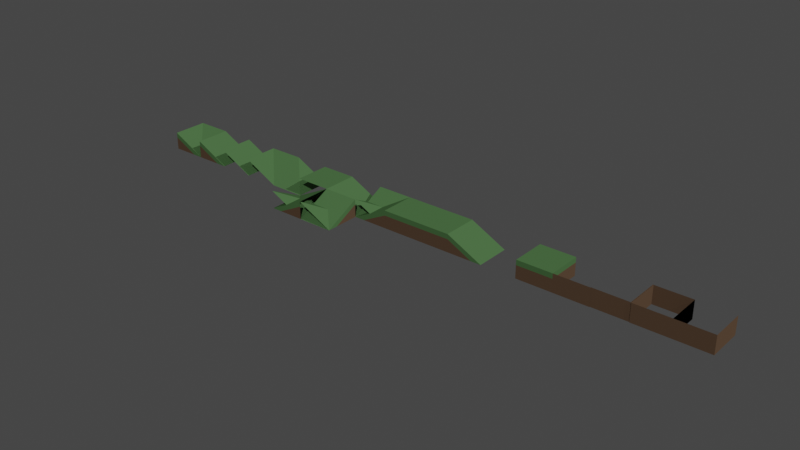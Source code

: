 # Source: terrain.blend  (saved by Blender 3.6.11; exported with 4.5.12 LTS)
import bpy
from mathutils import Matrix  # noqa: F401  (used for matrix-valued properties, if any)

bpy.ops.wm.read_factory_settings(use_empty=True)
scene = bpy.context.scene
scene.name = 'Scene'

# ---- materials (node trees are filled in below, after node groups)
mat_material_001 = bpy.data.materials.new('Material.001')
mat_material_001.use_transparent_shadow = False
mat_material_002 = bpy.data.materials.new('Material.002')
mat_material_002.use_transparent_shadow = False

# ---- material node trees
mat_material_001.use_nodes = True; mat_material_001.node_tree.nodes.clear()
_N = mat_material_001.node_tree.nodes; _L = mat_material_001.node_tree.links
n0 = _N.new('ShaderNodeBsdfPrincipled'); n0.name = 'Principled BSDF'; n0.location = (10, 300)
n0.distribution = 'GGX'
n0.subsurface_method = 'RANDOM_WALK_SKIN'
n0.inputs[0].default_value = (0.1026, 0.2215, 0.08391, 1.0)
n0.inputs[2].default_value = 1.0
n0.inputs[3].default_value = 1.45
n0.inputs[13].default_value = 0.0
n0.inputs[27].default_value = (0.0, 0.0, 0.0, 1.0)
n0.inputs[28].default_value = 1.0
n1 = _N.new('ShaderNodeOutputMaterial'); n1.name = 'Material Output'; n1.location = (300, 300)
_L.new(n0.outputs[0], n1.inputs[0])
n1.is_active_output = True
mat_material_002.use_nodes = True; mat_material_002.node_tree.nodes.clear()
_N = mat_material_002.node_tree.nodes; _L = mat_material_002.node_tree.links
n0 = _N.new('ShaderNodeBsdfPrincipled'); n0.name = 'Principled BSDF'; n0.location = (10, 300)
n0.distribution = 'GGX'
n0.subsurface_method = 'RANDOM_WALK_SKIN'
n0.inputs[0].default_value = (0.1532, 0.09552, 0.05981, 1.0)
n0.inputs[2].default_value = 1.0
n0.inputs[3].default_value = 1.45
n0.inputs[11].default_value = 1.343
n0.inputs[13].default_value = 0.0
n0.inputs[27].default_value = (0.0, 0.0, 0.0, 1.0)
n0.inputs[28].default_value = 1.0
n1 = _N.new('ShaderNodeOutputMaterial'); n1.name = 'Material Output'; n1.location = (300, 300)
_L.new(n0.outputs[0], n1.inputs[0])
n1.is_active_output = True

# ---- world
world_world = bpy.data.worlds.new('World'); scene.world = world_world
world_world.use_nodes = True; world_world.node_tree.nodes.clear()
_N = world_world.node_tree.nodes; _L = world_world.node_tree.links
n0 = _N.new('ShaderNodeOutputWorld'); n0.name = 'World Output'; n0.location = (300, 300)
n1 = _N.new('ShaderNodeBackground'); n1.name = 'Background'; n1.location = (10, 300)
n1.inputs[0].default_value = (0.05088, 0.05088, 0.05088, 1.0)
_L.new(n1.outputs[0], n0.inputs[0])
n0.is_active_output = True
world_world.color = (0.05088, 0.05088, 0.05088)
world_world.use_sun_shadow = False
world_world.sun_shadow_jitter_overblur = 0.0

# ---- lights
light_sun_005 = bpy.data.lights.new('Sun.005', 'SUN')
light_sun_005.transmission_factor = 0.0
light_sun_005.energy = 1.0
light_sun_006 = bpy.data.lights.new('Sun.006', 'SUN')
light_sun_006.transmission_factor = 0.0
light_sun_006.energy = 1.0

# ---- meshes
me_cube_002 = bpy.data.meshes.new('Cube.002')
me_cube_002.from_pydata([(-0.5, -0.5, 0.25), (-0.5, 0.5, 0.25), (0.5, -0.5, 0.25), (0.5, 0.5, 0.25)], [], [(3, 1, 0, 2)])
_uv = me_cube_002.uv_layers.new(name='UVMap')
_uv.uv.foreach_set('vector', [0.625, 0.5, 0.875, 0.5, 0.875, 0.75, 0.625, 0.75])
me_cube_002.materials.append(mat_material_001)
me_cube_002.update()
me_cube_009 = bpy.data.meshes.new('Cube.009')
me_cube_009.from_pydata([(-0.5, -0.5, 0.25), (-0.5, 0.5, 0.25), (0.5, -0.5, -0.25), (0.5, 0.5, -0.25)], [], [(3, 1, 0, 2)])
_uv = me_cube_009.uv_layers.new(name='UVMap')
_uv.uv.foreach_set('vector', [0.625, 0.5, 0.875, 0.5, 0.875, 0.75, 0.625, 0.75])
me_cube_009.materials.append(mat_material_001)
me_cube_009.update()
me_cube_010 = bpy.data.meshes.new('Cube.010')
me_cube_010.from_pydata([(-0.5, -0.5, 0.25), (-0.5, 0.5, 0.25), (0.5, -0.5, 0.25), (0.5, 0.5, 0.25), (-0.5, -0.5, -0.25), (-0.5, 0.5, -0.25), (0.5, -0.5, -0.25), (0.5, -0.5, 0.1077), (-0.5, -0.5, 0.1077), (-0.5, 0.5, 0.1077)], [], [(3, 1, 0, 2), (7, 8, 4, 6), (8, 9, 5, 4), (0, 1, 9, 8), (2, 0, 8, 7)])
me_cube_010.polygons.foreach_set('material_index', [0, 1, 1, 0, 0])
_uv = me_cube_010.uv_layers.new(name='UVMap')
_uv.uv.foreach_set('vector', [0.625, 0.5, 0.875, 0.5, 0.875, 0.75, 0.625, 0.75, 0.625, 0.75, 0.875, 0.75, 0.875, 0.75, 0.625, 0.75, 0.875, 0.75, 0.875, 0.5, 0.875, 0.5, 0.875, 0.75, 0.875, 0.75, 0.875, 0.5, 0.875, 0.5, 0.875, 0.75, 0.625, 0.75, 0.875, 0.75, 0.875, 0.75, 0.625, 0.75])
me_cube_010.materials.append(mat_material_001)
me_cube_010.materials.append(mat_material_002)
me_cube_010.update()
me_cube_011 = bpy.data.meshes.new('Cube.011')
me_cube_011.from_pydata([(-0.5, -0.5, 0.25), (-0.5, 0.5, 0.25), (0.5, -0.5, 0.25), (0.5, 0.5, 0.25), (-0.5, -0.5, -0.25), (0.5, -0.5, -0.25), (0.5, -0.5, 0.1077), (-0.5, -0.5, 0.1077)], [], [(3, 1, 0, 2), (6, 7, 4, 5), (2, 0, 7, 6)])
me_cube_011.polygons.foreach_set('material_index', [0, 1, 0])
_uv = me_cube_011.uv_layers.new(name='UVMap')
_uv.uv.foreach_set('vector', [0.625, 0.5, 0.875, 0.5, 0.875, 0.75, 0.625, 0.75, 0.625, 0.75, 0.875, 0.75, 0.875, 0.75, 0.625, 0.75, 0.625, 0.75, 0.875, 0.75, 0.875, 0.75, 0.625, 0.75])
me_cube_011.materials.append(mat_material_001)
me_cube_011.materials.append(mat_material_002)
me_cube_011.update()
me_cube_012 = bpy.data.meshes.new('Cube.012')
me_cube_012.from_pydata([(-0.5, 0.5, 0.25), (0.5, -0.5, -0.25), (0.5, 0.5, -0.25), (-0.5, -0.5, -0.25)], [], [(2, 0, 1), (3, 1, 0)])
_uv = me_cube_012.uv_layers.new(name='UVMap')
_uv.uv.foreach_set('vector', [0.625, 0.5, 0.875, 0.5, 0.625, 0.75, 0.625, 0.5, 0.625, 0.75, 0.875, 0.5])
me_cube_012.materials.append(mat_material_001)
me_cube_012.update()
me_cube_013 = bpy.data.meshes.new('Cube.013')
me_cube_013.from_pydata([(-0.5, -0.5, 0.25), (-0.5, 0.5, 0.25), (0.5, -0.5, -0.25), (0.5, 0.5, 0.25)], [], [(1, 0, 2), (1, 2, 3)])
_uv = me_cube_013.uv_layers.new(name='UVMap')
_uv.uv.foreach_set('vector', [0.875, 0.5, 0.875, 0.75, 0.625, 0.75, 0.875, 0.5, 0.625, 0.75, 0.875, 0.75])
me_cube_013.materials.append(mat_material_001)
me_cube_013.update()
me_cube_015 = bpy.data.meshes.new('Cube.015')
me_cube_015.from_pydata([(-0.5, -0.5, 0.25), (-0.5, 0.5, 0.25), (0.5, -0.5, -0.25), (0.5, 0.5, -0.25), (-0.5, -0.5, -0.25), (-0.5, -0.5, 0.1077), (0.2087, -0.5, -0.25)], [], [(3, 1, 0, 2), (0, 5, 6, 2), (6, 5, 4)])
me_cube_015.polygons.foreach_set('material_index', [0, 0, 1])
_uv = me_cube_015.uv_layers.new(name='UVMap')
_uv.uv.foreach_set('vector', [0.625, 0.5, 0.875, 0.5, 0.875, 0.75, 0.625, 0.75, 0.875, 0.75, 0.6036, 0.5174, 0.4429, 0.5315, 0.625, 0.75, 0.4429, 0.5315, 0.6036, 0.5174, 0.0, 0.0])
me_cube_015.materials.append(mat_material_001)
me_cube_015.materials.append(mat_material_002)
me_cube_015.update()
me_cube_016 = bpy.data.meshes.new('Cube.016')
me_cube_016.from_pydata([(-0.5, -0.5, 0.25), (0.5, -0.5, 0.25), (-0.5, -0.5, -0.25), (0.5, -0.5, -0.25), (0.5, -0.5, 0.1077), (-0.5, -0.5, 0.1077)], [], [(4, 5, 2, 3), (1, 0, 5, 4)])
me_cube_016.polygons.foreach_set('material_index', [1, 1])
_uv = me_cube_016.uv_layers.new(name='UVMap')
_uv.uv.foreach_set('vector', [0.625, 0.75, 0.875, 0.75, 0.875, 0.75, 0.625, 0.75, 0.625, 0.75, 0.875, 0.75, 0.875, 0.75, 0.625, 0.75])
me_cube_016.materials.append(mat_material_001)
me_cube_016.materials.append(mat_material_002)
me_cube_016.update()
me_cube_017 = bpy.data.meshes.new('Cube.017')
me_cube_017.from_pydata([(-0.5, 0.5, 0.25), (-0.5, -0.5, 0.25), (0.5, 0.5, -0.25), (0.5, -0.5, -0.25), (-0.5, 0.5, -0.25), (-0.5, 0.5, 0.1077), (0.2087, 0.5, -0.25)], [], [(3, 2, 0, 1), (0, 2, 6, 5), (6, 4, 5)])
me_cube_017.polygons.foreach_set('material_index', [0, 0, 1])
_uv = me_cube_017.uv_layers.new(name='UVMap')
_uv.uv.foreach_set('vector', [0.625, 0.5, 0.625, 0.75, 0.875, 0.75, 0.875, 0.5, 0.875, 0.75, 0.625, 0.75, 0.4429, 0.5315, 0.6036, 0.5174, 0.4429, 0.5315, 0.0, 0.0, 0.6036, 0.5174])
me_cube_017.materials.append(mat_material_001)
me_cube_017.materials.append(mat_material_002)
me_cube_017.update()
me_cube_018 = bpy.data.meshes.new('Cube.018')
me_cube_018.from_pydata([(-0.5, -0.5, 0.25), (0.5, -0.5, 0.25), (-0.5, -0.5, -0.25), (0.5, -0.5, -0.25), (0.5, -0.5, 0.1077), (-0.5, -0.5, 0.1077), (0.5, 0.5, 0.25), (0.5, 0.5, -0.25), (0.5, 0.5, 0.1077)], [], [(4, 5, 2, 3), (1, 0, 5, 4), (4, 3, 7, 8), (1, 4, 8, 6)])
me_cube_018.polygons.foreach_set('material_index', [1, 1, 1, 1])
_uv = me_cube_018.uv_layers.new(name='UVMap')
_uv.uv.foreach_set('vector', [0.625, 0.75, 0.875, 0.75, 0.875, 0.75, 0.625, 0.75, 0.625, 0.75, 0.875, 0.75, 0.875, 0.75, 0.625, 0.75, 0.625, 0.75, 0.625, 0.75, 0.625, 0.75, 0.625, 0.75, 0.625, 0.75, 0.625, 0.75, 0.625, 0.75, 0.625, 0.75])
me_cube_018.materials.append(mat_material_001)
me_cube_018.materials.append(mat_material_002)
me_cube_018.update()
me_cube_019 = bpy.data.meshes.new('Cube.019')
me_cube_019.from_pydata([(-0.5, 0.5, 0.25), (0.5, 0.5, -0.25), (-0.5, 0.5, -0.25), (-0.5, 0.5, 0.1077), (0.2087, 0.5, -0.25), (-0.5, 0.0, 0.25), (0.5, 0.0, -0.25), (-0.5, -0.5, 0.25), (0.5, -0.5, -0.25), (-0.5, -0.5, -0.25), (-0.5, -0.5, 0.1077), (0.2087, -0.5, -0.25)], [], [(6, 1, 0, 5), (0, 1, 4, 3), (4, 2, 3), (6, 5, 7, 8), (7, 10, 11, 8), (11, 10, 9)])
me_cube_019.polygons.foreach_set('material_index', [0, 0, 1, 0, 0, 1])
_uv = me_cube_019.uv_layers.new(name='UVMap')
_uv.uv.foreach_set('vector', [0.625, 0.625, 0.625, 0.75, 0.875, 0.75, 0.875, 0.625, 0.875, 0.75, 0.625, 0.75, 0.4429, 0.5315, 0.6036, 0.5174, 0.4429, 0.5315, 0.0, 0.0, 0.6036, 0.5174, 0.625, 0.625, 0.875, 0.625, 0.875, 0.75, 0.625, 0.75, 0.875, 0.75, 0.6036, 0.5174, 0.4429, 0.5315, 0.625, 0.75, 0.4429, 0.5315, 0.6036, 0.5174, 0.0, 0.0])
me_cube_019.materials.append(mat_material_001)
me_cube_019.materials.append(mat_material_002)
me_cube_019.update()
me_cube_020 = bpy.data.meshes.new('Cube.020')
me_cube_020.from_pydata([(-0.5, 0.5, 0.25), (-0.5, 0.0, 0.25), (-0.5, -0.5, 0.25), (0.5, -0.5, -0.25), (-0.5, -0.5, -0.25), (-0.5, -0.5, 0.1077), (0.2087, -0.5, -0.25), (0.0, 0.0, 0.0), (-1.788e-07, 0.5, 0.25), (0.5, 0.5, 0.25), (0.5, 0.5, -0.25), (0.5, 0.5, 0.1077), (0.5, -0.2087, -0.25)], [], [(7, 0, 1), (7, 1, 2, 3), (2, 5, 6, 3), (6, 5, 4), (7, 8, 0), (7, 3, 9, 8), (9, 3, 12, 11), (12, 10, 11)])
me_cube_020.polygons.foreach_set('material_index', [0, 0, 0, 1, 0, 0, 0, 1])
_uv = me_cube_020.uv_layers.new(name='UVMap')
_uv.uv.foreach_set('vector', [0.75, 0.625, 0.875, 0.75, 0.875, 0.625, 0.75, 0.625, 0.875, 0.625, 0.875, 0.75, 0.625, 0.75, 0.875, 0.75, 0.6036, 0.5174, 0.4429, 0.5315, 0.625, 0.75, 0.4429, 0.5315, 0.6036, 0.5174, 0.0, 0.0, 0.75, 0.625, 0.875, 0.625, 0.875, 0.75, 0.75, 0.625, 0.625, 0.75, 0.875, 0.75, 0.875, 0.625, 0.875, 0.75, 0.625, 0.75, 0.4429, 0.5315, 0.6036, 0.5174, 0.4429, 0.5315, 0.0, 0.0, 0.6036, 0.5174])
me_cube_020.materials.append(mat_material_001)
me_cube_020.materials.append(mat_material_002)
me_cube_020.update()
me_cube_021 = bpy.data.meshes.new('Cube.021')
me_cube_021.from_pydata([(-0.5, -0.5, 0.25), (0.5, -0.5, 0.25), (-0.5, -0.5, -0.25), (0.5, -0.5, -0.25), (0.5, -0.5, 0.1077), (-0.5, -0.5, 0.1077), (0.5, 0.5, 0.1077), (-0.5, 0.5, 0.25), (-0.5, 0.5, -0.25), (-0.5, 0.5, 0.1077), (0.5, 0.5, 0.25), (0.5, 0.5, -0.25)], [], [(10, 7, 0, 1), (4, 5, 2, 3), (1, 0, 5, 4), (4, 3, 11, 6), (1, 4, 6, 10), (5, 0, 7, 9), (2, 5, 9, 8), (9, 7, 10, 6), (8, 9, 6, 11)])
me_cube_021.polygons.foreach_set('material_index', [0, 1, 0, 1, 0, 0, 1, 0, 1])
_uv = me_cube_021.uv_layers.new(name='UVMap')
_uv.uv.foreach_set('vector', [0.625, 0.5, 0.875, 0.5, 0.875, 0.75, 0.625, 0.75, 0.625, 0.75, 0.875, 0.75, 0.875, 0.75, 0.625, 0.75, 0.625, 0.75, 0.875, 0.75, 0.875, 0.75, 0.625, 0.75, 0.625, 0.75, 0.625, 0.75, 0.625, 0.75, 0.625, 0.75, 0.625, 0.75, 0.625, 0.75, 0.625, 0.75, 0.625, 0.75, 0.875, 0.75, 0.875, 0.75, 0.875, 0.75, 0.875, 0.75, 0.875, 0.75, 0.875, 0.75, 0.875, 0.75, 0.875, 0.75, 0.875, 0.75, 0.875, 0.75, 0.875, 0.75, 0.875, 0.75, 0.875, 0.75, 0.875, 0.75, 0.875, 0.75, 0.875, 0.75])
me_cube_021.materials.append(mat_material_001)
me_cube_021.materials.append(mat_material_002)
me_cube_021.update()
me_cube_022 = bpy.data.meshes.new('Cube.022')
me_cube_022.from_pydata([(0.5, -0.5, 0.25), (-0.5, -0.5, -0.25), (0.5, -0.5, -0.25), (0.5, -0.5, 0.1077), (0.5, 0.5, 0.25), (0.5, 0.5, -0.25), (0.5, 0.5, 0.1077), (-0.5, 0.5, 0.25), (-0.5, 0.5, -0.25), (-0.5, 0.5, 0.1077), (-0.5, -0.5, 0.25), (-0.5, -0.5, 0.1077)], [], [(3, 11, 1, 2), (0, 10, 11, 3), (3, 2, 5, 6), (0, 3, 6, 4), (6, 5, 8, 9), (4, 6, 9, 7), (9, 8, 1, 11), (7, 9, 11, 10)])
me_cube_022.polygons.foreach_set('material_index', [1, 1, 1, 1, 1, 1, 1, 1])
_uv = me_cube_022.uv_layers.new(name='UVMap')
_uv.uv.foreach_set('vector', [0.625, 0.75, 0.875, 0.75, 0.875, 0.75, 0.625, 0.75, 0.625, 0.75, 0.875, 0.75, 0.875, 0.75, 0.625, 0.75, 0.625, 0.75, 0.625, 0.75, 0.625, 0.75, 0.625, 0.75, 0.625, 0.75, 0.625, 0.75, 0.625, 0.75, 0.625, 0.75, 0.625, 0.75, 0.625, 0.75, 0.625, 0.75, 0.625, 0.75, 0.625, 0.75, 0.625, 0.75, 0.625, 0.75, 0.625, 0.75, 0.625, 0.75, 0.625, 0.75, 0.625, 0.75, 0.625, 0.75, 0.625, 0.75, 0.625, 0.75, 0.625, 0.75, 0.625, 0.75])
me_cube_022.materials.append(mat_material_001)
me_cube_022.materials.append(mat_material_002)
me_cube_022.update()
me_cube_023 = bpy.data.meshes.new('Cube.023')
me_cube_023.from_pydata([(0.5, -0.5, 0.25), (-0.5, -0.5, -0.25), (0.5, -0.5, -0.25), (0.5, -0.5, 0.1077), (0.5, 0.5, 0.25), (0.5, 0.5, -0.25), (0.5, 0.5, 0.1077), (-0.5, 0.5, 0.25), (-0.5, 0.5, -0.25), (-0.5, 0.5, 0.1077), (-0.5, -0.5, 0.25), (-0.5, -0.5, 0.1077)], [], [(3, 11, 1, 2), (0, 10, 11, 3), (3, 2, 5, 6), (0, 3, 6, 4), (9, 8, 1, 11), (7, 9, 11, 10)])
me_cube_023.polygons.foreach_set('material_index', [1, 1, 1, 1, 1, 1])
_uv = me_cube_023.uv_layers.new(name='UVMap')
_uv.uv.foreach_set('vector', [0.625, 0.75, 0.875, 0.75, 0.875, 0.75, 0.625, 0.75, 0.625, 0.75, 0.875, 0.75, 0.875, 0.75, 0.625, 0.75, 0.625, 0.75, 0.625, 0.75, 0.625, 0.75, 0.625, 0.75, 0.625, 0.75, 0.625, 0.75, 0.625, 0.75, 0.625, 0.75, 0.625, 0.75, 0.625, 0.75, 0.625, 0.75, 0.625, 0.75, 0.625, 0.75, 0.625, 0.75, 0.625, 0.75, 0.625, 0.75])
me_cube_023.materials.append(mat_material_001)
me_cube_023.materials.append(mat_material_002)
me_cube_023.update()
me_cube_049 = bpy.data.meshes.new('Cube.049')
me_cube_049.from_pydata([(-0.5, 0.5, 0.25), (0.5, 0.5, -0.25), (-0.5, 0.5, -0.25), (-0.5, 0.5, 0.1077), (0.2087, 0.5, -0.25), (-0.5, 0.0, 0.25), (0.5, 0.0, -0.25), (-0.5, -0.5, 0.25), (0.5, -0.5, -0.25), (-0.5, -0.5, -0.25), (-0.5, -0.5, 0.1077), (0.2087, -0.5, -0.25), (0.5, 0.5, 0.25), (-0.5, -0.5, -0.25), (0.5, -0.5, -0.25), (-0.5, 0.5, -0.25), (-0.5, -0.5, 0.25), (-0.5, 0.5, -0.25), (-0.5, -0.5, -0.25), (-0.5, -0.5, 0.1077), (-0.5, 0.2087, -0.25), (8.146e-08, -0.5, 0.25), (-8.146e-08, 0.5, -0.25), (0.5, -0.5, 0.25), (0.5, 0.5, -0.25), (0.5, -0.5, -0.25), (0.5, -0.5, 0.1077), (0.5, 0.2087, -0.25)], [], [(6, 1, 0, 5), (0, 1, 4, 3), (4, 2, 3), (6, 5, 7, 8), (7, 10, 11, 8), (11, 10, 9), (14, 12, 13), (15, 13, 12), (22, 17, 16, 21), (16, 17, 20, 19), (20, 18, 19), (22, 21, 23, 24), (23, 26, 27, 24), (27, 26, 25)])
me_cube_049.polygons.foreach_set('material_index', [0, 0, 1, 0, 0, 1, 0, 0, 0, 0, 1, 0, 0, 1])
_uv = me_cube_049.uv_layers.new(name='UVMap')
_uv.uv.foreach_set('vector', [0.625, 0.625, 0.625, 0.75, 0.875, 0.75, 0.875, 0.625, 0.875, 0.75, 0.625, 0.75, 0.4429, 0.5315, 0.6036, 0.5174, 0.4429, 0.5315, 0.0, 0.0, 0.6036, 0.5174, 0.625, 0.625, 0.875, 0.625, 0.875, 0.75, 0.625, 0.75, 0.875, 0.75, 0.6036, 0.5174, 0.4429, 0.5315, 0.625, 0.75, 0.4429, 0.5315, 0.6036, 0.5174, 0.0, 0.0, 0.625, 0.5, 0.875, 0.5, 0.625, 0.75, 0.625, 0.5, 0.625, 0.75, 0.875, 0.5, 0.625, 0.625, 0.625, 0.75, 0.875, 0.75, 0.875, 0.625, 0.875, 0.75, 0.625, 0.75, 0.4429, 0.5315, 0.6036, 0.5174, 0.4429, 0.5315, 0.0, 0.0, 0.6036, 0.5174, 0.625, 0.625, 0.875, 0.625, 0.875, 0.75, 0.625, 0.75, 0.875, 0.75, 0.6036, 0.5174, 0.4429, 0.5315, 0.625, 0.75, 0.4429, 0.5315, 0.6036, 0.5174, 0.0, 0.0])
me_cube_049.materials.append(mat_material_001)
me_cube_049.materials.append(mat_material_002)
me_cube_049.update()
me_cube_004 = bpy.data.meshes.new('Cube.004')
me_cube_004.from_pydata([(-0.5, 0.5, 0.25), (0.5, -0.5, -0.25), (0.5, 0.5, -0.25), (-0.5, -0.5, -0.25), (-0.5, -0.5, 0.25), (-0.5, 0.5, -0.25), (-0.5, -0.5, -0.25), (-0.5, -0.5, 0.1077), (-0.5, 0.2087, -0.25), (1.411e-07, -0.5, 0.25), (-1.411e-07, 0.5, -0.25), (0.5, -0.5, 0.25), (0.5, 0.5, -0.25), (0.5, -0.5, -0.25), (0.5, -0.5, 0.1077), (0.5, 0.2087, -0.25)], [], [(2, 0, 1), (3, 1, 0), (10, 5, 4, 9), (4, 5, 8, 7), (8, 6, 7), (10, 9, 11, 12), (11, 14, 15, 12), (15, 14, 13)])
me_cube_004.polygons.foreach_set('material_index', [0, 0, 0, 0, 1, 0, 0, 1])
_uv = me_cube_004.uv_layers.new(name='UVMap')
_uv.uv.foreach_set('vector', [0.625, 0.5, 0.875, 0.5, 0.625, 0.75, 0.625, 0.5, 0.625, 0.75, 0.875, 0.5, 0.625, 0.625, 0.625, 0.75, 0.875, 0.75, 0.875, 0.625, 0.875, 0.75, 0.625, 0.75, 0.4429, 0.5315, 0.6036, 0.5174, 0.4429, 0.5315, 0.0, 0.0, 0.6036, 0.5174, 0.625, 0.625, 0.875, 0.625, 0.875, 0.75, 0.625, 0.75, 0.875, 0.75, 0.6036, 0.5174, 0.4429, 0.5315, 0.625, 0.75, 0.4429, 0.5315, 0.6036, 0.5174, 0.0, 0.0])
me_cube_004.materials.append(mat_material_001)
me_cube_004.materials.append(mat_material_002)
me_cube_004.update()
me_cube_005 = bpy.data.meshes.new('Cube.005')
me_cube_005.from_pydata([(-0.5, 0.5, 0.25), (0.5, -0.5, -0.25), (0.5, 0.5, -0.25), (-0.5, -0.5, -0.25), (0.5, -0.5, 0.25), (-0.5, -0.5, -0.25), (0.5, -0.5, -0.25), (0.5, -0.5, 0.1077), (-0.2087, -0.5, -0.25), (0.5, -4.371e-08, 0.25), (-0.5, 4.371e-08, -0.25), (0.5, 0.5, 0.25), (-0.5, 0.5, -0.25), (0.5, 0.5, -0.25), (0.5, 0.5, 0.1077), (-0.2087, 0.5, -0.25)], [], [(2, 0, 1), (3, 1, 0), (10, 5, 4, 9), (4, 5, 8, 7), (8, 6, 7), (10, 9, 11, 12), (11, 14, 15, 12), (15, 14, 13)])
me_cube_005.polygons.foreach_set('material_index', [0, 0, 0, 0, 1, 0, 0, 1])
_uv = me_cube_005.uv_layers.new(name='UVMap')
_uv.uv.foreach_set('vector', [0.625, 0.5, 0.875, 0.5, 0.625, 0.75, 0.625, 0.5, 0.625, 0.75, 0.875, 0.5, 0.625, 0.625, 0.625, 0.75, 0.875, 0.75, 0.875, 0.625, 0.875, 0.75, 0.625, 0.75, 0.4429, 0.5315, 0.6036, 0.5174, 0.4429, 0.5315, 0.0, 0.0, 0.6036, 0.5174, 0.625, 0.625, 0.875, 0.625, 0.875, 0.75, 0.625, 0.75, 0.875, 0.75, 0.6036, 0.5174, 0.4429, 0.5315, 0.625, 0.75, 0.4429, 0.5315, 0.6036, 0.5174, 0.0, 0.0])
me_cube_005.materials.append(mat_material_001)
me_cube_005.materials.append(mat_material_002)
me_cube_005.update()

# ---- objects
ob_flatsurface1 = bpy.data.objects.new('FlatSurface1', me_cube_002)
ob_cube_001 = bpy.data.objects.new('Cube.001', me_cube_009)
ob_cube_002 = bpy.data.objects.new('Cube.002', me_cube_010)
ob_cube_003 = bpy.data.objects.new('Cube.003', me_cube_011)
ob_diagonaloutcornersurface = bpy.data.objects.new('DiagonalOutCornerSurface', me_cube_012)
ob_cube_005 = bpy.data.objects.new('Cube.005', me_cube_013)
ob_cube_006 = bpy.data.objects.new('Cube.006', me_cube_015)
ob_cube_007 = bpy.data.objects.new('Cube.007', me_cube_016)
ob_cube_008 = bpy.data.objects.new('Cube.008', me_cube_017)
ob_cube_009 = bpy.data.objects.new('Cube.009', me_cube_018)
ob_diagonalsurface = bpy.data.objects.new('DiagonalSurface', me_cube_019)
ob_diagonalincornersurface = bpy.data.objects.new('DiagonalInCornerSurface', me_cube_020)
ob_flatsurface0 = bpy.data.objects.new('FlatSurface0', me_cube_021)
ob_cube_013 = bpy.data.objects.new('Cube.013', me_cube_022)
ob_cube_014 = bpy.data.objects.new('Cube.014', me_cube_023)
ob_sun = bpy.data.objects.new('Sun', light_sun_005)
ob_sun_001 = bpy.data.objects.new('Sun.001', light_sun_006)
ob_diagonalfishshape = bpy.data.objects.new('DiagonalFIshShape', me_cube_049)
ob_diagonalpshapeflip = bpy.data.objects.new('DiagonalPshapeFlip', me_cube_004)
ob_diagonalpshape = bpy.data.objects.new('DiagonalPShape', me_cube_005)

# ---- transforms, parenting, visibility, modifiers, constraints
ob_flatsurface1.location = (-0.5, -0.5, 0.0)
ob_cube_001.location = (0.5, -0.5, 0.0)
ob_cube_002.location = (2.5, -0.5, 0.0)
ob_cube_003.location = (3.5, -0.5, 0.0)
ob_diagonaloutcornersurface.location = (-1.5, -0.5, 0.0)
ob_cube_005.location = (-2.5, -0.5, 0.0)
ob_cube_006.location = (4.5, -0.5, 0.0)
ob_cube_007.location = (7.5, -0.5, 0.0)
ob_cube_008.location = (-3.5, -0.5, 0.0)
ob_cube_009.location = (8.487, -0.4943, 0.005987)
ob_diagonalsurface.location = (-4.5, -0.5, 0.0)
ob_diagonalincornersurface.location = (-5.5, -0.5, 0.0)
ob_flatsurface0.location = (6.5, -0.5, 0.0)
ob_cube_013.location = (9.5, -0.5, 0.0)
ob_cube_014.location = (10.5, -0.5, 0.0)
ob_sun.location = (-2.883, -0.4369, 4.862)
ob_sun.rotation_euler = (-0.7673, 0.4352, -1.198)
ob_sun_001.location = (-8.955, -5.721, 6.231)
ob_sun_001.rotation_euler = (-0.7673, 0.4352, -2.13)
ob_diagonalfishshape.location = (1.5, -0.5, 0.0)
ob_diagonalfishshape.rotation_euler = (0.0, -0.0, 3.142)
ob_diagonalpshapeflip.location = (-0.5, -1.5, 0.0)
ob_diagonalpshapeflip.rotation_euler = (0.0, -0.0, 1.571)
ob_diagonalpshape.location = (0.5, -1.5, 0.0)
ob_diagonalpshape.rotation_euler = (0.0, -0.0, 1.571)

# ---- collection membership
scene.collection.objects.link(ob_flatsurface1)
scene.collection.objects.link(ob_cube_001)
scene.collection.objects.link(ob_cube_002)
scene.collection.objects.link(ob_cube_003)
scene.collection.objects.link(ob_diagonaloutcornersurface)
scene.collection.objects.link(ob_cube_005)
scene.collection.objects.link(ob_cube_006)
scene.collection.objects.link(ob_cube_007)
scene.collection.objects.link(ob_cube_008)
scene.collection.objects.link(ob_cube_009)
scene.collection.objects.link(ob_diagonalsurface)
scene.collection.objects.link(ob_diagonalincornersurface)
scene.collection.objects.link(ob_flatsurface0)
scene.collection.objects.link(ob_cube_013)
scene.collection.objects.link(ob_cube_014)
scene.collection.objects.link(ob_sun)
scene.collection.objects.link(ob_sun_001)
scene.collection.objects.link(ob_diagonalfishshape)
scene.collection.objects.link(ob_diagonalpshapeflip)
scene.collection.objects.link(ob_diagonalpshape)

# ---- scene / render settings (as saved in the file)
scene.frame_start = 1; scene.frame_end = 250; scene.frame_set(0)
scene.render.engine = 'BLENDER_EEVEE_NEXT'
scene.cycles.sampling_pattern = 'TABULATED_SOBOL'
scene.view_settings.view_transform = 'Filmic'
bpy.context.view_layer.update()

# ---- added for rendering (the .blend has no active camera): camera
cam_auto = bpy.data.cameras.new('AutoCamera')
cam_auto.lens = 50.0
cam_auto.sensor_width = 36.0
cam_auto.clip_end = 1000.0
ob_auto_camera = bpy.data.objects.new('AutoCamera', cam_auto)
scene.collection.objects.link(ob_auto_camera)
ob_auto_camera.location = (18.3448, -20.011, 12.6789)
ob_auto_camera.rotation_euler = (1.09748, -7.21219e-08, 0.694738)
scene.camera = ob_auto_camera
bpy.context.view_layer.update()
